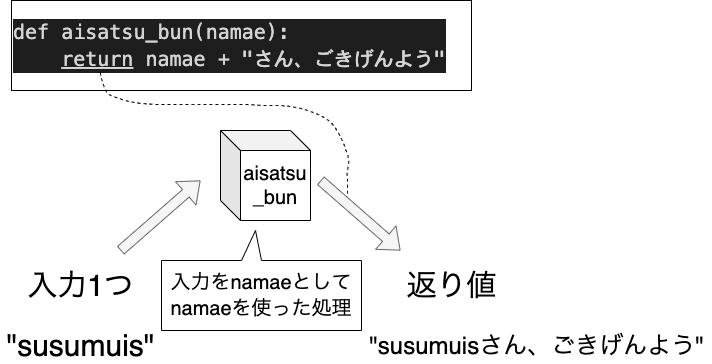

The diagram above was exported from draw.io. Its source (the exported page's mxGraphModel, read from the mxfile embedded in the PNG):
<mxGraphModel dx="875" dy="434" grid="1" gridSize="10" guides="1" tooltips="1" connect="1" arrows="1" fold="1" page="1" pageScale="1" pageWidth="827" pageHeight="1169" math="0" shadow="0">
  <root>
    <mxCell id="0" />
    <mxCell id="1" parent="0" />
    <mxCell id="2" value="&lt;font style=&quot;font-size: 20px&quot;&gt;aisatsu&lt;br&gt;_bun&lt;/font&gt;" style="shape=cube;whiteSpace=wrap;html=1;boundedLbl=1;backgroundOutline=1;darkOpacity=0.05;darkOpacity2=0.1;" parent="1" vertex="1">
      <mxGeometry x="229" y="150" width="90" height="90" as="geometry" />
    </mxCell>
    <mxCell id="8" value="&lt;font style=&quot;line-height: 130% ; font-size: 20px&quot;&gt;入力をnamaeとしてnamaeを使った処理&lt;/font&gt;" style="shape=callout;whiteSpace=wrap;html=1;perimeter=calloutPerimeter;direction=west;position2=0.53;" parent="1" vertex="1">
      <mxGeometry x="170" y="250" width="200" height="100" as="geometry" />
    </mxCell>
    <mxCell id="9" value="" style="endArrow=classic;html=1;fillColor=#f5f5f5;strokeColor=#666666;strokeWidth=1;shape=flexArrow;" parent="1" edge="1">
      <mxGeometry width="50" height="50" relative="1" as="geometry">
        <mxPoint x="129" y="270" as="sourcePoint" />
        <mxPoint x="209" y="200" as="targetPoint" />
      </mxGeometry>
    </mxCell>
    <mxCell id="10" value="&lt;font style=&quot;font-size: 30px&quot;&gt;入力1つ&lt;/font&gt;" style="text;html=1;align=center;verticalAlign=middle;resizable=0;points=[];autosize=1;" parent="1" vertex="1">
      <mxGeometry x="29" y="290" width="120" height="30" as="geometry" />
    </mxCell>
    <mxCell id="11" value="&lt;div style=&quot;color: rgb(212 , 212 , 212) ; background-color: rgb(30 , 30 , 30) ; font-family: &amp;#34;menlo&amp;#34; , &amp;#34;monaco&amp;#34; , &amp;#34;courier new&amp;#34; , monospace ; line-height: 27px ; font-size: 20px&quot;&gt;&lt;font style=&quot;font-size: 20px&quot;&gt;def aisatsu_bun(namae):&lt;/font&gt;&lt;/div&gt;&lt;div style=&quot;color: rgb(212 , 212 , 212) ; background-color: rgb(30 , 30 , 30) ; font-family: &amp;#34;menlo&amp;#34; , &amp;#34;monaco&amp;#34; , &amp;#34;courier new&amp;#34; , monospace ; line-height: 27px ; font-size: 20px&quot;&gt;&lt;div style=&quot;line-height: 27px&quot;&gt;&lt;font style=&quot;font-size: 20px&quot;&gt;&amp;nbsp; &amp;nbsp;&amp;nbsp;&lt;span style=&quot;font-family: &amp;#34;menlo&amp;#34; , &amp;#34;monaco&amp;#34; , &amp;#34;courier new&amp;#34; , monospace&quot;&gt;&lt;u&gt;return&lt;/u&gt;&amp;nbsp;&lt;/span&gt;namae + &quot;さん、ごきげんよう&quot;&lt;/font&gt;&lt;/div&gt;&lt;/div&gt;" style="rounded=0;whiteSpace=wrap;html=1;align=left;" parent="1" vertex="1">
      <mxGeometry x="20" y="20" width="460" height="90" as="geometry" />
    </mxCell>
    <mxCell id="14" value="" style="endArrow=classic;html=1;fillColor=#f5f5f5;strokeColor=#666666;strokeWidth=1;shape=flexArrow;" parent="1" edge="1">
      <mxGeometry width="50" height="50" relative="1" as="geometry">
        <mxPoint x="329" y="200" as="sourcePoint" />
        <mxPoint x="409" y="270" as="targetPoint" />
      </mxGeometry>
    </mxCell>
    <mxCell id="17" value="" style="shape=stencil(rZrdbtxGDIWfZm8Hmn/yOk3fI0Dc2mhrB4779/Y9gitVIuUzO0DvNg6/XUlDcs7h6JY/fX/88u3hlpbvb68vvzz8+fT17fGWf7il9PT8+PD69IZPt/z5lj/99PL68PPry+/PX9///e3LGrl++u3lj/Ub/nrnlrAsK5SWv80ffnwP//XpmYXH0DILz+kUXkKtLLzXU3gPiV6MtlO4hEwuJoZ0Do+4vM7iWzzHp1DI5aSwmPgSIrmetP36Hl9DIU8nhWbiWyiNxauJ7yGS+80hufgmLL7KOV7Coixes42v5HmWbTUP8Urju4nXkOLH8TVEtfGVxjcXL+nj+Ga/HwmbaLzJfsSz4uohn2sRGbsUFq/RxhcSL1t2HeI7yU+1+Y8MjDS+JRtfST6jXGO3gLACRj85ZyhykFVAjCE7oJASAKAOYDWDFlKLBYQBeaupHShbXn0E9MUCmQElpGqBygFxvyCkMNHXcrQAq2QAYoBKtyV0QvsLqG4OaLIA22vQC6sDMgNka/4HoJD2AqA7gPUjtJ+sFmgEWHdvB3QO2JXeV+YawJ7pAGUANkHTZFpYSJNcd6k4BRTXNQYAMkemgDYLdLczDADZcvNeQLfsvxPIi2veQ0DSFBBdAQ2ANPlYAcgcAAWTp4AyuXAAZA6oroAGADpfnQKQfHMr3V2rHABiheoI0FCm1qFASM0BuzK6H+hTC1fS5mzuBbKTbwOghGWqVQKwu+gAwH4ztXClWcswBqxeGgDdSbgBIE5gDQCdXIfqPPAYsIpsAESnvAdAmtzj6i6c7wXyZPeuZbJEAcylRoV2mVrp2iZLtPbJ3lplUpxU75mGgN92IwHa4lxW4y7Ue6C2TXGugXSxKRYG5ItmXDmgroCYM27FWem2ietrYNfBB0AY0C4eKwW8fxgAcrEpUgCNzD1WBnT46VnArwMFYAfcOlAgOR83APJFASkHulmHHhYGFDumW+U7A+r2fQcgsblM3UYGB4ANZnpzJdpDY0B3FdeDkNEMANtbhc5yumyjywOQGeAditDpD4DeLCAEkGWz2zugdPojcWu9B6BwwDYB3eTKNZDspggbFTkgDihkNiPZpsZq1BhQbGrAqLEpNwAzBgXAZgJS7S4Ko8Y2FGlWYAHoHDCTeji7REpUut2nAXQ2Cu02+fI+NbsGxJ58AOgsWyX0c5uBFYwM0G0bPwCNZatue+YONJp8CqErFmgklwAYP507nZEBULUAmyTqPrHeAaFDNQBqAKXdW/czngOgJDUAyDm94U5Zb1Vn/FazSRYOgBEnMJuszWixFr/sQ+GPgGqAQo82AMi5HuAd2bar1ToUOLuFPaVq9RKcHeveAIylgbNLLFubLSAYNTZvBWDSG0aNqUpttnvDRtGb7nZmXAs9ogRQziW6uiJ2085P130edA2InRnD5DCtAcDIUFgQ1sgA1PMvwILQNiN2qNYyPehTtUJ3NQjsHtQ2Aeh9eg9qx3at04MjAGayDr1PO59a7Q01zpxiXNycAnI8k7u+IviJ3HpR5sCen2Zd3AU/p/HPqXM3CsAMWzoX037pOheiAMwYoXOZuALnXxCu+i4BWtVq1bdwEecTHAA7pwFgRBykKe0bV0DiC/c/AEwmXgCZa4ErYK5vQC0zF3SxcHWb8t6bGgMR54HOtYAH9vH8nYAu/D0BD2Clp+4BkqhN3YMO9IwHGn2X4gIY6JkrgL28cAHIaEuxgM5ektKDfw8ctox/CXz471Wz97fUjv9nX0vDn95facuf/wE=);fillColor=none;dashed=1;" parent="1" vertex="1">
      <mxGeometry x="109" y="92" width="248.25" height="123" as="geometry" />
    </mxCell>
    <mxCell id="18" value="&lt;font style=&quot;font-size: 30px&quot;&gt;&quot;susumuis&quot;&lt;/font&gt;" style="text;html=1;align=center;verticalAlign=middle;resizable=0;points=[];autosize=1;" parent="1" vertex="1">
      <mxGeometry x="9" y="350" width="160" height="30" as="geometry" />
    </mxCell>
    <mxCell id="19" value="&lt;font style=&quot;font-size: 24px&quot;&gt;&quot;susumuisさん、ごきげんよう&quot;&lt;/font&gt;" style="text;html=1;align=center;verticalAlign=middle;resizable=0;points=[];autosize=1;" parent="1" vertex="1">
      <mxGeometry x="370" y="355" width="350" height="20" as="geometry" />
    </mxCell>
    <mxCell id="20" value="&lt;font style=&quot;font-size: 30px&quot;&gt;返り値&lt;/font&gt;" style="text;html=1;align=center;verticalAlign=middle;resizable=0;points=[];autosize=1;" parent="1" vertex="1">
      <mxGeometry x="405" y="290" width="110" height="30" as="geometry" />
    </mxCell>
  </root>
</mxGraphModel>